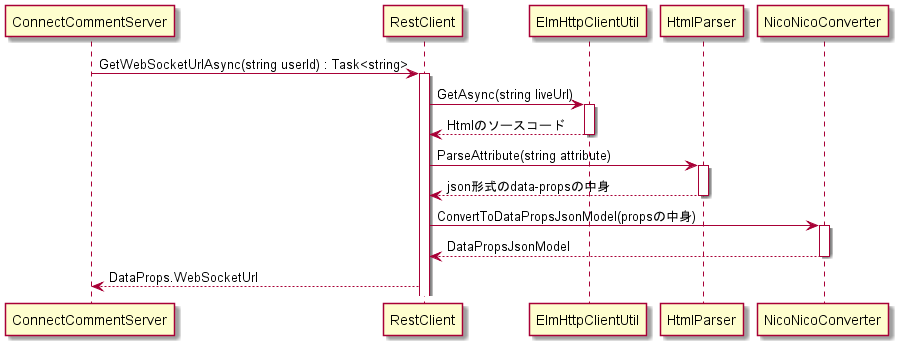

The diagram above was rendered by PlantUML. Its source (embedded in the PNG):
@startuml ニコニコのWebSocket接続まで
    ConnectCommentServer -> RestClient : GetWebSocketUrlAsync(string userId) : Task<string> 
    activate RestClient

    RestClient -> ElmHttpClientUtil : GetAsync(string liveUrl)
    activate ElmHttpClientUtil
    RestClient <-- ElmHttpClientUtil : Htmlのソースコード
    deactivate ElmHttpClientUtil

    RestClient -> HtmlParser : ParseAttribute(string attribute)
    activate HtmlParser
    RestClient <-- HtmlParser : json形式のdata-propsの中身
    deactivate HtmlParser

    RestClient -> NicoNicoConverter : ConvertToDataPropsJsonModel(propsの中身)
    activate NicoNicoConverter
    RestClient <-- NicoNicoConverter : DataPropsJsonModel
    deactivate NicoNicoConverter

    ConnectCommentServer <-- RestClient : DataProps.WebSocketUrl
@enduml